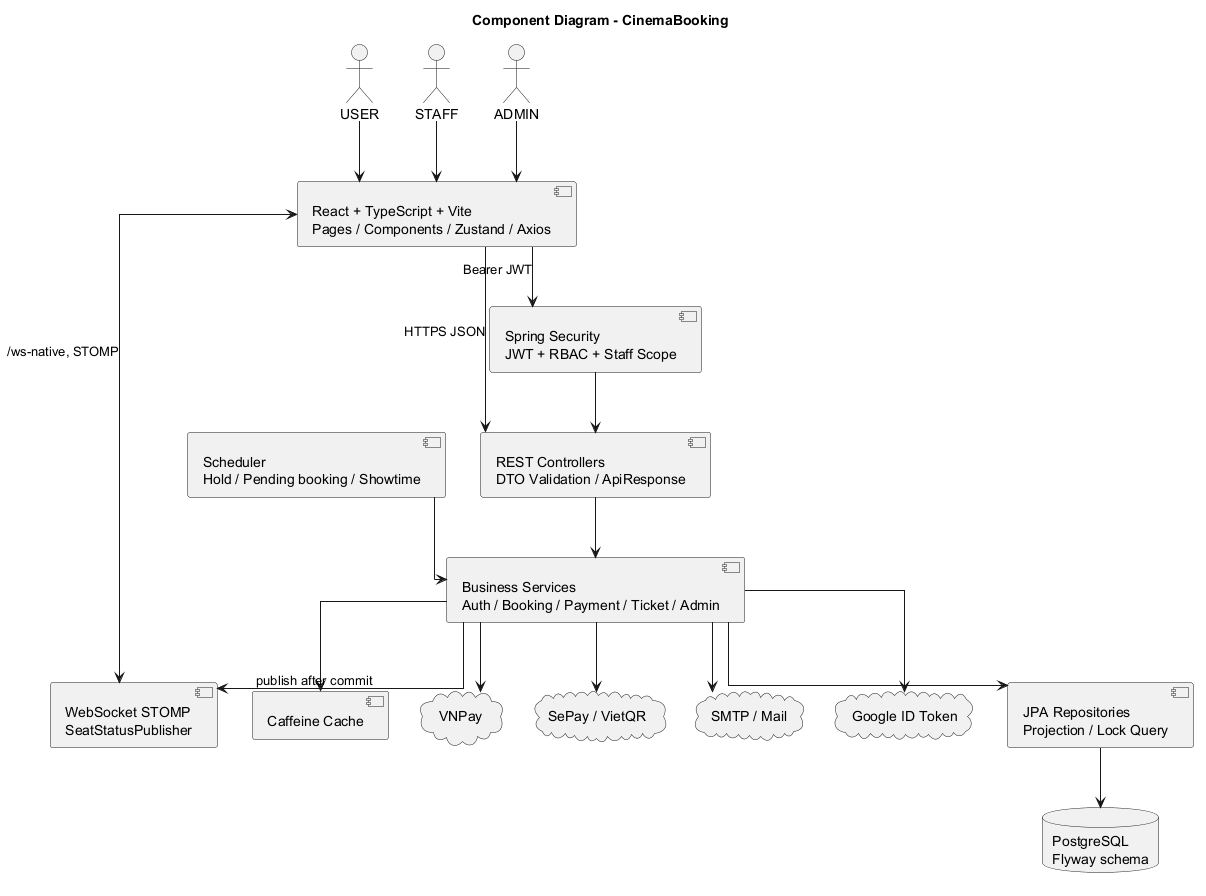

The diagram above was rendered by PlantUML. Its source (embedded in the PNG):
@startuml
title Component Diagram - CinemaBooking
top to bottom direction
skinparam shadowing false
skinparam linetype ortho
actor USER
actor STAFF
actor ADMIN
component "React + TypeScript + Vite\nPages / Components / Zustand / Axios" as FE
component "Spring Security\nJWT + RBAC + Staff Scope" as SECURITY
component "REST Controllers\nDTO Validation / ApiResponse" as API
component "Business Services\nAuth / Booking / Payment / Ticket / Admin" as SERVICE
component "WebSocket STOMP\nSeatStatusPublisher" as WS
component "JPA Repositories\nProjection / Lock Query" as REPO
database "PostgreSQL\nFlyway schema" as DB
component "Caffeine Cache" as CACHE
component "Scheduler\nHold / Pending booking / Showtime" as SCHEDULER
cloud "VNPay" as VNPAY
cloud "SePay / VietQR" as SEPAY
cloud "SMTP / Mail" as MAIL
cloud "Google ID Token" as GOOGLE
USER --> FE
STAFF --> FE
ADMIN --> FE
FE --> SECURITY : Bearer JWT
FE --> API : HTTPS JSON
FE <--> WS : /ws-native, STOMP
SECURITY --> API
API --> SERVICE
SERVICE --> REPO
SERVICE --> CACHE
REPO --> DB
SCHEDULER --> SERVICE
SERVICE --> WS : publish after commit
SERVICE --> VNPAY
SERVICE --> SEPAY
SERVICE --> MAIL
SERVICE --> GOOGLE
@enduml